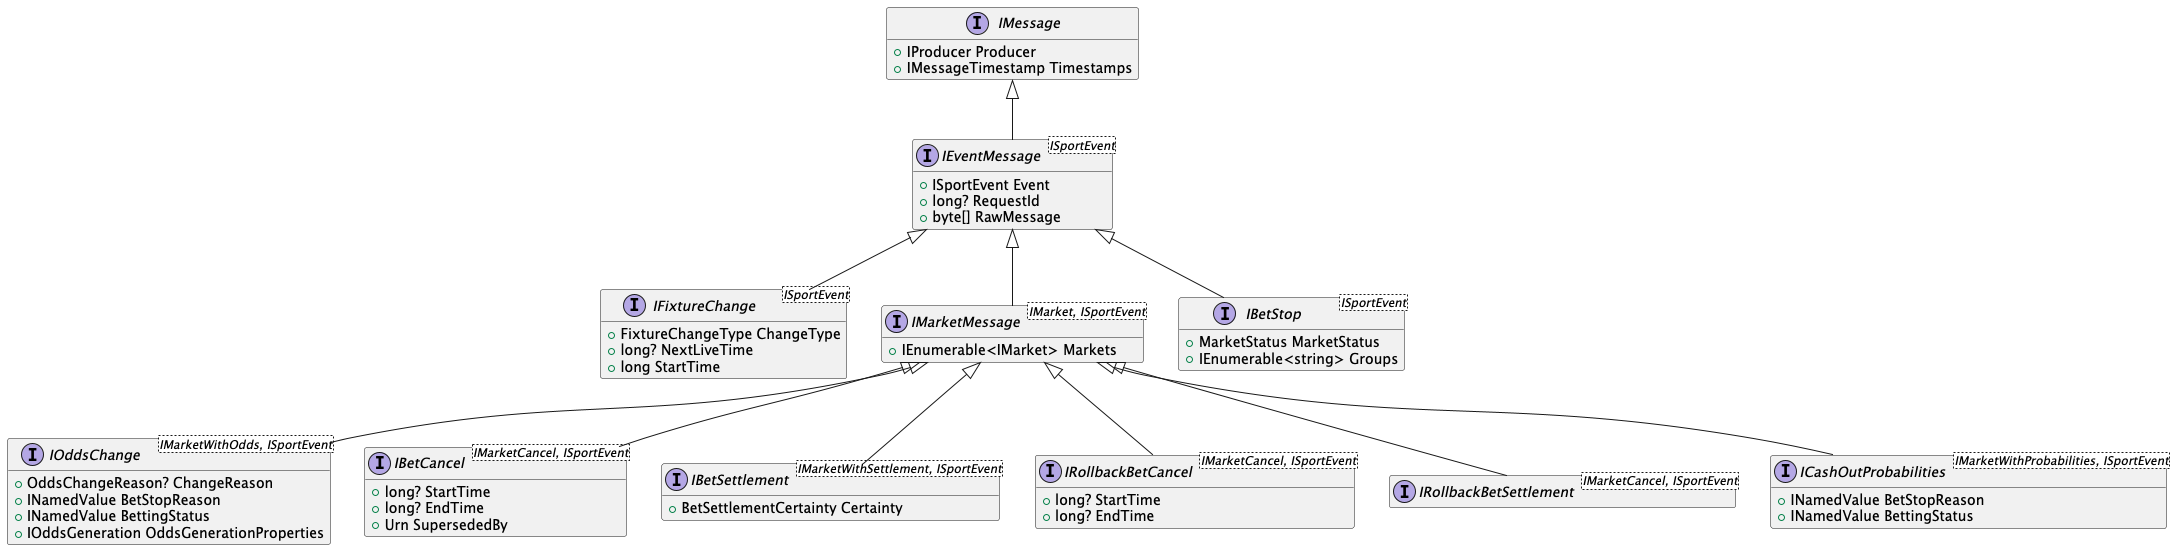

The diagram above was rendered by PlantUML. Its source (embedded in the PNG):
@startuml

hide empty members

interface IMessage {
  +IProducer Producer
  +IMessageTimestamp Timestamps
}

interface IEventMessage<ISportEvent> extends IMessage {
  +ISportEvent Event
  +long? RequestId
  +byte[] RawMessage
}

interface IFixtureChange<ISportEvent> extends IEventMessage<ISportEvent> {
  +FixtureChangeType ChangeType
  +long? NextLiveTime
  +long StartTime
}

interface IMarketMessage<IMarket, ISportEvent> extends IEventMessage<ISportEvent> {
  +IEnumerable<IMarket> Markets
}

interface IBetStop<ISportEvent> extends IEventMessage<ISportEvent> {
  +MarketStatus MarketStatus
  +IEnumerable<string> Groups
}

interface IOddsChange<IMarketWithOdds, ISportEvent> extends IMarketMessage<IMarketWithOdds, ISportEvent> {
  +OddsChangeReason? ChangeReason
  +INamedValue BetStopReason
  +INamedValue BettingStatus
  +IOddsGeneration OddsGenerationProperties
}

interface IBetCancel<IMarketCancel, ISportEvent> extends IMarketMessage<IMarketCancel, ISportEvent> {
  +long? StartTime
  +long? EndTime
  +Urn SupersededBy
}

interface IBetSettlement<IMarketWithSettlement, ISportEvent> extends IMarketMessage<IMarketWithSettlement, ISportEvent> {
  +BetSettlementCertainty Certainty
}

interface IRollbackBetCancel<IMarketCancel, ISportEvent> extends IMarketMessage<IMarketCancel, ISportEvent> {
  +long? StartTime
  +long? EndTime
}

interface IRollbackBetSettlement<IMarketCancel, ISportEvent> extends IMarketMessage<IMarketCancel, ISportEvent> {
}

interface ICashOutProbabilities<IMarketWithProbabilities, ISportEvent> extends IMarketMessage<IMarketWithProbabilities, ISportEvent> {
  +INamedValue BetStopReason
  +INamedValue BettingStatus
}

@enduml